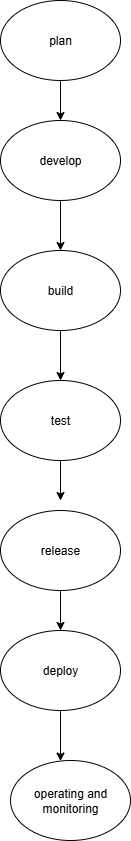

The diagram above was exported from draw.io. Its source (the exported page's mxGraphModel, read from the mxfile embedded in the PNG):
<mxGraphModel dx="1089" dy="551" grid="1" gridSize="10" guides="1" tooltips="1" connect="1" arrows="1" fold="1" page="1" pageScale="1" pageWidth="827" pageHeight="1169" math="0" shadow="0">
  <root>
    <mxCell id="0" />
    <mxCell id="1" parent="0" />
    <mxCell id="3xuv51FgpNwBF5RzH35j-1" value="plan" style="ellipse;whiteSpace=wrap;html=1;" vertex="1" parent="1">
      <mxGeometry x="390" y="10" width="120" height="80" as="geometry" />
    </mxCell>
    <mxCell id="3xuv51FgpNwBF5RzH35j-2" value="develop" style="ellipse;whiteSpace=wrap;html=1;" vertex="1" parent="1">
      <mxGeometry x="390" y="130" width="120" height="80" as="geometry" />
    </mxCell>
    <mxCell id="3xuv51FgpNwBF5RzH35j-3" value="build" style="ellipse;whiteSpace=wrap;html=1;" vertex="1" parent="1">
      <mxGeometry x="390" y="260" width="120" height="80" as="geometry" />
    </mxCell>
    <mxCell id="3xuv51FgpNwBF5RzH35j-4" value="test" style="ellipse;whiteSpace=wrap;html=1;" vertex="1" parent="1">
      <mxGeometry x="390" y="390" width="120" height="80" as="geometry" />
    </mxCell>
    <mxCell id="3xuv51FgpNwBF5RzH35j-5" value="release" style="ellipse;whiteSpace=wrap;html=1;" vertex="1" parent="1">
      <mxGeometry x="390" y="520" width="120" height="80" as="geometry" />
    </mxCell>
    <mxCell id="3xuv51FgpNwBF5RzH35j-15" value="" style="edgeStyle=orthogonalEdgeStyle;rounded=0;orthogonalLoop=1;jettySize=auto;html=1;" edge="1" parent="1" source="3xuv51FgpNwBF5RzH35j-6" target="3xuv51FgpNwBF5RzH35j-7">
      <mxGeometry relative="1" as="geometry">
        <Array as="points">
          <mxPoint x="450" y="770" />
          <mxPoint x="450" y="770" />
        </Array>
      </mxGeometry>
    </mxCell>
    <mxCell id="3xuv51FgpNwBF5RzH35j-6" value="deploy" style="ellipse;whiteSpace=wrap;html=1;" vertex="1" parent="1">
      <mxGeometry x="390" y="640" width="120" height="80" as="geometry" />
    </mxCell>
    <mxCell id="3xuv51FgpNwBF5RzH35j-7" value="operating and monitoring" style="ellipse;whiteSpace=wrap;html=1;" vertex="1" parent="1">
      <mxGeometry x="400" y="770" width="120" height="80" as="geometry" />
    </mxCell>
    <mxCell id="3xuv51FgpNwBF5RzH35j-10" value="" style="endArrow=classic;html=1;rounded=0;exitX=0.5;exitY=1;exitDx=0;exitDy=0;" edge="1" parent="1" source="3xuv51FgpNwBF5RzH35j-4">
      <mxGeometry width="50" height="50" relative="1" as="geometry">
        <mxPoint x="475" y="470" as="sourcePoint" />
        <mxPoint x="450" y="510" as="targetPoint" />
      </mxGeometry>
    </mxCell>
    <mxCell id="3xuv51FgpNwBF5RzH35j-11" value="" style="endArrow=classic;html=1;rounded=0;exitX=0.5;exitY=0;exitDx=0;exitDy=0;entryX=0.5;entryY=0;entryDx=0;entryDy=0;" edge="1" parent="1" target="3xuv51FgpNwBF5RzH35j-2">
      <mxGeometry width="50" height="50" relative="1" as="geometry">
        <mxPoint x="450" y="90" as="sourcePoint" />
        <mxPoint x="630" y="200" as="targetPoint" />
        <Array as="points">
          <mxPoint x="450" y="90" />
        </Array>
      </mxGeometry>
    </mxCell>
    <mxCell id="3xuv51FgpNwBF5RzH35j-12" value="" style="endArrow=classic;html=1;rounded=0;entryX=0.5;entryY=0;entryDx=0;entryDy=0;exitX=0.5;exitY=1;exitDx=0;exitDy=0;" edge="1" parent="1" source="3xuv51FgpNwBF5RzH35j-2" target="3xuv51FgpNwBF5RzH35j-3">
      <mxGeometry width="50" height="50" relative="1" as="geometry">
        <mxPoint x="630" y="360" as="sourcePoint" />
        <mxPoint x="680" y="310" as="targetPoint" />
      </mxGeometry>
    </mxCell>
    <mxCell id="3xuv51FgpNwBF5RzH35j-13" value="" style="endArrow=classic;html=1;rounded=0;exitX=0.5;exitY=1;exitDx=0;exitDy=0;entryX=0.5;entryY=0;entryDx=0;entryDy=0;" edge="1" parent="1" source="3xuv51FgpNwBF5RzH35j-3" target="3xuv51FgpNwBF5RzH35j-4">
      <mxGeometry width="50" height="50" relative="1" as="geometry">
        <mxPoint x="630" y="510" as="sourcePoint" />
        <mxPoint x="680" y="460" as="targetPoint" />
      </mxGeometry>
    </mxCell>
    <mxCell id="3xuv51FgpNwBF5RzH35j-14" value="" style="endArrow=classic;html=1;rounded=0;exitX=0.5;exitY=1;exitDx=0;exitDy=0;entryX=0.5;entryY=0;entryDx=0;entryDy=0;" edge="1" parent="1" source="3xuv51FgpNwBF5RzH35j-5" target="3xuv51FgpNwBF5RzH35j-6">
      <mxGeometry width="50" height="50" relative="1" as="geometry">
        <mxPoint x="630" y="730" as="sourcePoint" />
        <mxPoint x="680" y="680" as="targetPoint" />
      </mxGeometry>
    </mxCell>
  </root>
</mxGraphModel>